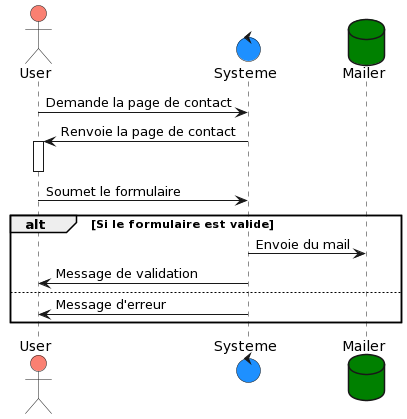

The diagram above was rendered by PlantUML. Its source (embedded in the PNG):
@startuml
actor User #salmon
control Systeme #dodgerblue
database Mailer #green


User -> Systeme :  Demande la page de contact
Systeme -> User :  Renvoie la page de contact
activate User
deactivate User
User -> Systeme : Soumet le formulaire

alt Si le formulaire est valide
   Systeme -> Mailer : Envoie du mail 
   Systeme -> User : Message de validation
else
   Systeme -> User : Message d'erreur
end
@enduml